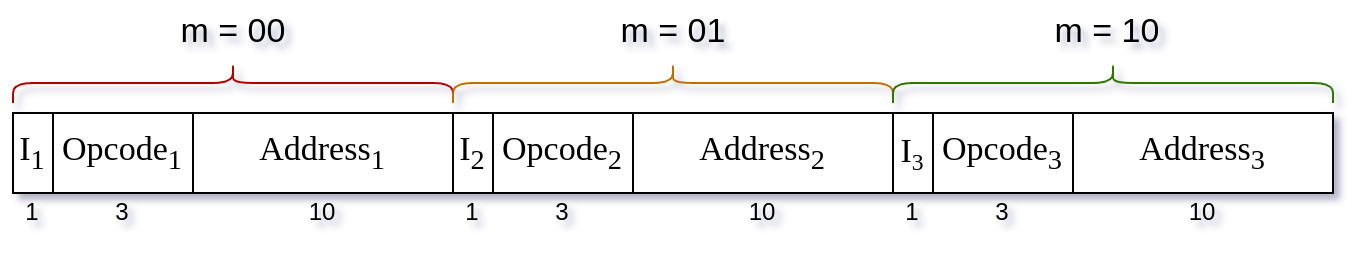

The diagram above was exported from draw.io. Its source (the exported page's mxGraphModel, read from the mxfile embedded in the PNG):
<mxGraphModel dx="939" dy="630" grid="1" gridSize="10" guides="1" tooltips="1" connect="1" arrows="1" fold="1" page="1" pageScale="1" pageWidth="850" pageHeight="1100" math="0" shadow="0">
  <root>
    <mxCell id="0" />
    <mxCell id="1" parent="0" />
    <mxCell id="eEW56Rq4yhPmg9NHGjEk-1" value="I&lt;sub&gt;1&lt;/sub&gt;" style="rounded=0;whiteSpace=wrap;html=1;fontFamily=Georgia;fontSize=17;" parent="1" vertex="1">
      <mxGeometry x="210" y="280" width="20" height="40" as="geometry" />
    </mxCell>
    <mxCell id="eEW56Rq4yhPmg9NHGjEk-2" value="Opcode&lt;sub&gt;1&lt;/sub&gt;" style="rounded=0;whiteSpace=wrap;html=1;fontFamily=Georgia;fontSize=17;" parent="1" vertex="1">
      <mxGeometry x="230" y="280" width="70" height="40" as="geometry" />
    </mxCell>
    <mxCell id="eEW56Rq4yhPmg9NHGjEk-3" value="Address&lt;sub&gt;1&lt;/sub&gt;" style="rounded=0;whiteSpace=wrap;html=1;fontFamily=Georgia;fontSize=17;" parent="1" vertex="1">
      <mxGeometry x="300" y="280" width="130" height="40" as="geometry" />
    </mxCell>
    <mxCell id="eEW56Rq4yhPmg9NHGjEk-4" value="1" style="text;html=1;align=center;verticalAlign=middle;whiteSpace=wrap;rounded=0;" parent="1" vertex="1">
      <mxGeometry x="210" y="320" width="20" height="20" as="geometry" />
    </mxCell>
    <mxCell id="eEW56Rq4yhPmg9NHGjEk-6" value="3" style="text;html=1;align=center;verticalAlign=middle;whiteSpace=wrap;rounded=0;" parent="1" vertex="1">
      <mxGeometry x="255" y="320" width="20" height="20" as="geometry" />
    </mxCell>
    <mxCell id="eEW56Rq4yhPmg9NHGjEk-7" value="10" style="text;html=1;align=center;verticalAlign=middle;whiteSpace=wrap;rounded=0;" parent="1" vertex="1">
      <mxGeometry x="355" y="320" width="20" height="20" as="geometry" />
    </mxCell>
    <mxCell id="id1m0XTKQWa_CtKYjHnh-1" value="I&lt;sub&gt;2&lt;/sub&gt;" style="rounded=0;whiteSpace=wrap;html=1;fontFamily=Georgia;fontSize=17;" parent="1" vertex="1">
      <mxGeometry x="430" y="280" width="20" height="40" as="geometry" />
    </mxCell>
    <mxCell id="id1m0XTKQWa_CtKYjHnh-2" value="Opcode&lt;sub&gt;2&lt;/sub&gt;" style="rounded=0;whiteSpace=wrap;html=1;fontFamily=Georgia;fontSize=17;" parent="1" vertex="1">
      <mxGeometry x="450" y="280" width="70" height="40" as="geometry" />
    </mxCell>
    <mxCell id="id1m0XTKQWa_CtKYjHnh-3" value="Address&lt;sub&gt;2&lt;/sub&gt;" style="rounded=0;whiteSpace=wrap;html=1;fontFamily=Georgia;fontSize=17;" parent="1" vertex="1">
      <mxGeometry x="520" y="280" width="130" height="40" as="geometry" />
    </mxCell>
    <mxCell id="id1m0XTKQWa_CtKYjHnh-4" value="1" style="text;html=1;align=center;verticalAlign=middle;whiteSpace=wrap;rounded=0;" parent="1" vertex="1">
      <mxGeometry x="430" y="320" width="20" height="20" as="geometry" />
    </mxCell>
    <mxCell id="id1m0XTKQWa_CtKYjHnh-5" value="3" style="text;html=1;align=center;verticalAlign=middle;whiteSpace=wrap;rounded=0;" parent="1" vertex="1">
      <mxGeometry x="475" y="320" width="20" height="20" as="geometry" />
    </mxCell>
    <mxCell id="id1m0XTKQWa_CtKYjHnh-6" value="10" style="text;html=1;align=center;verticalAlign=middle;whiteSpace=wrap;rounded=0;" parent="1" vertex="1">
      <mxGeometry x="575" y="320" width="20" height="20" as="geometry" />
    </mxCell>
    <mxCell id="id1m0XTKQWa_CtKYjHnh-7" value="" style="shape=curlyBracket;whiteSpace=wrap;html=1;rounded=1;flipH=1;labelPosition=right;verticalLabelPosition=middle;align=left;verticalAlign=middle;rotation=-90;fillColor=#e51400;fontColor=#ffffff;strokeColor=#B20000;" parent="1" vertex="1">
      <mxGeometry x="310" y="155" width="20" height="220" as="geometry" />
    </mxCell>
    <mxCell id="id1m0XTKQWa_CtKYjHnh-8" value="" style="shape=curlyBracket;whiteSpace=wrap;html=1;rounded=1;flipH=1;labelPosition=right;verticalLabelPosition=middle;align=left;verticalAlign=middle;rotation=-90;fillColor=#f0a30a;strokeColor=#BD7000;fontColor=#000000;" parent="1" vertex="1">
      <mxGeometry x="530" y="155" width="20" height="220" as="geometry" />
    </mxCell>
    <mxCell id="id1m0XTKQWa_CtKYjHnh-9" value="m = 00" style="text;html=1;align=center;verticalAlign=middle;whiteSpace=wrap;rounded=0;fontSize=17;" parent="1" vertex="1">
      <mxGeometry x="282.5" y="230" width="75" height="20" as="geometry" />
    </mxCell>
    <mxCell id="4MHUJ81x1jxReT5YUFDK-3" value="I&lt;span style=&quot;font-size: 14.1667px;&quot;&gt;&lt;sub&gt;3&lt;/sub&gt;&lt;/span&gt;" style="rounded=0;whiteSpace=wrap;html=1;fontFamily=Georgia;fontSize=17;" vertex="1" parent="1">
      <mxGeometry x="650" y="280" width="20" height="40" as="geometry" />
    </mxCell>
    <mxCell id="4MHUJ81x1jxReT5YUFDK-4" value="Opcode&lt;sub&gt;3&lt;/sub&gt;" style="rounded=0;whiteSpace=wrap;html=1;fontFamily=Georgia;fontSize=17;" vertex="1" parent="1">
      <mxGeometry x="670" y="280" width="70" height="40" as="geometry" />
    </mxCell>
    <mxCell id="4MHUJ81x1jxReT5YUFDK-5" value="Address&lt;sub&gt;3&lt;/sub&gt;" style="rounded=0;whiteSpace=wrap;html=1;fontFamily=Georgia;fontSize=17;" vertex="1" parent="1">
      <mxGeometry x="740" y="280" width="130" height="40" as="geometry" />
    </mxCell>
    <mxCell id="4MHUJ81x1jxReT5YUFDK-6" value="1" style="text;html=1;align=center;verticalAlign=middle;whiteSpace=wrap;rounded=0;" vertex="1" parent="1">
      <mxGeometry x="650" y="320" width="20" height="20" as="geometry" />
    </mxCell>
    <mxCell id="4MHUJ81x1jxReT5YUFDK-7" value="3" style="text;html=1;align=center;verticalAlign=middle;whiteSpace=wrap;rounded=0;" vertex="1" parent="1">
      <mxGeometry x="695" y="320" width="20" height="20" as="geometry" />
    </mxCell>
    <mxCell id="4MHUJ81x1jxReT5YUFDK-8" value="10" style="text;html=1;align=center;verticalAlign=middle;whiteSpace=wrap;rounded=0;" vertex="1" parent="1">
      <mxGeometry x="795" y="320" width="20" height="20" as="geometry" />
    </mxCell>
    <mxCell id="4MHUJ81x1jxReT5YUFDK-9" value="m = 01" style="text;html=1;align=center;verticalAlign=middle;whiteSpace=wrap;rounded=0;fontSize=17;" vertex="1" parent="1">
      <mxGeometry x="502.5" y="230" width="75" height="20" as="geometry" />
    </mxCell>
    <mxCell id="4MHUJ81x1jxReT5YUFDK-10" value="m = 10" style="text;html=1;align=center;verticalAlign=middle;whiteSpace=wrap;rounded=0;fontSize=17;" vertex="1" parent="1">
      <mxGeometry x="720" y="230" width="75" height="20" as="geometry" />
    </mxCell>
    <mxCell id="4MHUJ81x1jxReT5YUFDK-11" value="" style="shape=curlyBracket;whiteSpace=wrap;html=1;rounded=1;flipH=1;labelPosition=right;verticalLabelPosition=middle;align=left;verticalAlign=middle;rotation=-90;fillColor=#60a917;fontColor=#ffffff;strokeColor=#2D7600;" vertex="1" parent="1">
      <mxGeometry x="750" y="155" width="20" height="220" as="geometry" />
    </mxCell>
  </root>
</mxGraphModel>